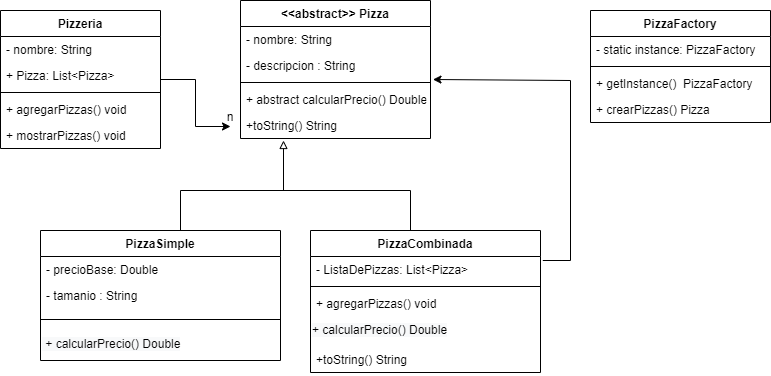

The diagram above was exported from draw.io. Its source (the exported page's mxGraphModel, read from the mxfile embedded in the PNG):
<mxGraphModel dx="456" dy="1593" grid="1" gridSize="10" guides="1" tooltips="1" connect="1" arrows="1" fold="1" page="1" pageScale="1" pageWidth="827" pageHeight="1169" math="0" shadow="0">
  <root>
    <mxCell id="0" />
    <mxCell id="1" parent="0" />
    <mxCell id="Znqv36M3fhhQ2G_EVRkw-1" value="&lt;&lt;abstract&gt;&gt; Pizza" style="swimlane;fontStyle=1;align=center;verticalAlign=top;childLayout=stackLayout;horizontal=1;startSize=26;horizontalStack=0;resizeParent=1;resizeParentMax=0;resizeLast=0;collapsible=1;marginBottom=0;" parent="1" vertex="1">
      <mxGeometry x="290" y="-40" width="190" height="138" as="geometry" />
    </mxCell>
    <mxCell id="Znqv36M3fhhQ2G_EVRkw-2" value="- nombre: String" style="text;strokeColor=none;fillColor=none;align=left;verticalAlign=top;spacingLeft=4;spacingRight=4;overflow=hidden;rotatable=0;points=[[0,0.5],[1,0.5]];portConstraint=eastwest;" parent="Znqv36M3fhhQ2G_EVRkw-1" vertex="1">
      <mxGeometry y="26" width="190" height="26" as="geometry" />
    </mxCell>
    <mxCell id="X8Tdh-LG20CwP0UpM8Di-1" value="- descripcion : String" style="text;strokeColor=none;fillColor=none;align=left;verticalAlign=top;spacingLeft=4;spacingRight=4;overflow=hidden;rotatable=0;points=[[0,0.5],[1,0.5]];portConstraint=eastwest;" parent="Znqv36M3fhhQ2G_EVRkw-1" vertex="1">
      <mxGeometry y="52" width="190" height="26" as="geometry" />
    </mxCell>
    <mxCell id="Znqv36M3fhhQ2G_EVRkw-3" value="" style="line;strokeWidth=1;fillColor=none;align=left;verticalAlign=middle;spacingTop=-1;spacingLeft=3;spacingRight=3;rotatable=0;labelPosition=right;points=[];portConstraint=eastwest;" parent="Znqv36M3fhhQ2G_EVRkw-1" vertex="1">
      <mxGeometry y="78" width="190" height="8" as="geometry" />
    </mxCell>
    <mxCell id="Znqv36M3fhhQ2G_EVRkw-4" value="+ abstract calcularPrecio() Double" style="text;strokeColor=none;fillColor=none;align=left;verticalAlign=top;spacingLeft=4;spacingRight=4;overflow=hidden;rotatable=0;points=[[0,0.5],[1,0.5]];portConstraint=eastwest;" parent="Znqv36M3fhhQ2G_EVRkw-1" vertex="1">
      <mxGeometry y="86" width="190" height="26" as="geometry" />
    </mxCell>
    <mxCell id="X8Tdh-LG20CwP0UpM8Di-18" value="+toString() String" style="text;strokeColor=none;fillColor=none;align=left;verticalAlign=top;spacingLeft=4;spacingRight=4;overflow=hidden;rotatable=0;points=[[0,0.5],[1,0.5]];portConstraint=eastwest;" parent="Znqv36M3fhhQ2G_EVRkw-1" vertex="1">
      <mxGeometry y="112" width="190" height="26" as="geometry" />
    </mxCell>
    <mxCell id="X8Tdh-LG20CwP0UpM8Di-9" style="edgeStyle=orthogonalEdgeStyle;rounded=0;orthogonalLoop=1;jettySize=auto;html=1;endArrow=block;endFill=0;" parent="1" source="Znqv36M3fhhQ2G_EVRkw-5" edge="1">
      <mxGeometry relative="1" as="geometry">
        <mxPoint x="333" y="100" as="targetPoint" />
        <Array as="points">
          <mxPoint x="230" y="150" />
          <mxPoint x="333" y="150" />
        </Array>
      </mxGeometry>
    </mxCell>
    <mxCell id="Znqv36M3fhhQ2G_EVRkw-5" value="PizzaSimple" style="swimlane;fontStyle=1;align=center;verticalAlign=top;childLayout=stackLayout;horizontal=1;startSize=26;horizontalStack=0;resizeParent=1;resizeParentMax=0;resizeLast=0;collapsible=1;marginBottom=0;" parent="1" vertex="1">
      <mxGeometry x="90" y="190" width="240" height="130" as="geometry" />
    </mxCell>
    <mxCell id="Znqv36M3fhhQ2G_EVRkw-6" value="- precioBase: Double" style="text;strokeColor=none;fillColor=none;align=left;verticalAlign=top;spacingLeft=4;spacingRight=4;overflow=hidden;rotatable=0;points=[[0,0.5],[1,0.5]];portConstraint=eastwest;" parent="Znqv36M3fhhQ2G_EVRkw-5" vertex="1">
      <mxGeometry y="26" width="240" height="26" as="geometry" />
    </mxCell>
    <mxCell id="X8Tdh-LG20CwP0UpM8Di-6" value="- tamanio : String" style="text;strokeColor=none;fillColor=none;align=left;verticalAlign=top;spacingLeft=4;spacingRight=4;overflow=hidden;rotatable=0;points=[[0,0.5],[1,0.5]];portConstraint=eastwest;" parent="Znqv36M3fhhQ2G_EVRkw-5" vertex="1">
      <mxGeometry y="52" width="240" height="26" as="geometry" />
    </mxCell>
    <mxCell id="Znqv36M3fhhQ2G_EVRkw-7" value="" style="line;strokeWidth=1;fillColor=none;align=left;verticalAlign=middle;spacingTop=-1;spacingLeft=3;spacingRight=3;rotatable=0;labelPosition=right;points=[];portConstraint=eastwest;" parent="Znqv36M3fhhQ2G_EVRkw-5" vertex="1">
      <mxGeometry y="78" width="240" height="22" as="geometry" />
    </mxCell>
    <mxCell id="LadDtfy1wmCNY1FztoJD-34" value="&lt;span style=&quot;color: rgb(0 , 0 , 0) ; font-family: &amp;#34;helvetica&amp;#34; ; font-size: 12px ; font-style: normal ; font-weight: 400 ; letter-spacing: normal ; text-align: left ; text-indent: 0px ; text-transform: none ; word-spacing: 0px ; background-color: rgb(248 , 249 , 250) ; display: inline ; float: none&quot;&gt;&amp;nbsp;+ calcularPrecio() Double&lt;/span&gt;" style="text;whiteSpace=wrap;html=1;" parent="Znqv36M3fhhQ2G_EVRkw-5" vertex="1">
      <mxGeometry y="100" width="240" height="30" as="geometry" />
    </mxCell>
    <mxCell id="X8Tdh-LG20CwP0UpM8Di-10" value="" style="edgeStyle=orthogonalEdgeStyle;rounded=0;orthogonalLoop=1;jettySize=auto;html=1;startArrow=none;startFill=0;endArrow=none;endFill=0;" parent="1" source="Znqv36M3fhhQ2G_EVRkw-9" edge="1">
      <mxGeometry relative="1" as="geometry">
        <mxPoint x="330" y="150" as="targetPoint" />
        <Array as="points">
          <mxPoint x="460" y="150" />
        </Array>
      </mxGeometry>
    </mxCell>
    <mxCell id="Znqv36M3fhhQ2G_EVRkw-9" value="PizzaCombinada" style="swimlane;fontStyle=1;align=center;verticalAlign=top;childLayout=stackLayout;horizontal=1;startSize=26;horizontalStack=0;resizeParent=1;resizeParentMax=0;resizeLast=0;collapsible=1;marginBottom=0;" parent="1" vertex="1">
      <mxGeometry x="360" y="190" width="230" height="142" as="geometry" />
    </mxCell>
    <mxCell id="Znqv36M3fhhQ2G_EVRkw-10" value="- ListaDePizzas: List&lt;Pizza&gt; " style="text;strokeColor=none;fillColor=none;align=left;verticalAlign=top;spacingLeft=4;spacingRight=4;overflow=hidden;rotatable=0;points=[[0,0.5],[1,0.5]];portConstraint=eastwest;" parent="Znqv36M3fhhQ2G_EVRkw-9" vertex="1">
      <mxGeometry y="26" width="230" height="26" as="geometry" />
    </mxCell>
    <mxCell id="Znqv36M3fhhQ2G_EVRkw-11" value="" style="line;strokeWidth=1;fillColor=none;align=left;verticalAlign=middle;spacingTop=-1;spacingLeft=3;spacingRight=3;rotatable=0;labelPosition=right;points=[];portConstraint=eastwest;" parent="Znqv36M3fhhQ2G_EVRkw-9" vertex="1">
      <mxGeometry y="52" width="230" height="8" as="geometry" />
    </mxCell>
    <mxCell id="Znqv36M3fhhQ2G_EVRkw-12" value="+ agregarPizzas() void" style="text;strokeColor=none;fillColor=none;align=left;verticalAlign=top;spacingLeft=4;spacingRight=4;overflow=hidden;rotatable=0;points=[[0,0.5],[1,0.5]];portConstraint=eastwest;" parent="Znqv36M3fhhQ2G_EVRkw-9" vertex="1">
      <mxGeometry y="60" width="230" height="26" as="geometry" />
    </mxCell>
    <mxCell id="LadDtfy1wmCNY1FztoJD-35" value="&lt;span style=&quot;color: rgb(0 , 0 , 0) ; font-family: &amp;#34;helvetica&amp;#34; ; font-size: 12px ; font-style: normal ; font-weight: 400 ; letter-spacing: normal ; text-align: left ; text-indent: 0px ; text-transform: none ; word-spacing: 0px ; background-color: rgb(248 , 249 , 250) ; display: inline ; float: none&quot;&gt;+ calcularPrecio() Double&lt;/span&gt;" style="text;whiteSpace=wrap;html=1;" parent="Znqv36M3fhhQ2G_EVRkw-9" vertex="1">
      <mxGeometry y="86" width="230" height="30" as="geometry" />
    </mxCell>
    <mxCell id="LssjUEtW6xwmyv2EwvOa-1" value="+toString() String" style="text;strokeColor=none;fillColor=none;align=left;verticalAlign=top;spacingLeft=4;spacingRight=4;overflow=hidden;rotatable=0;points=[[0,0.5],[1,0.5]];portConstraint=eastwest;" vertex="1" parent="Znqv36M3fhhQ2G_EVRkw-9">
      <mxGeometry y="116" width="230" height="26" as="geometry" />
    </mxCell>
    <mxCell id="X8Tdh-LG20CwP0UpM8Di-14" value="PizzaFactory" style="swimlane;fontStyle=1;align=center;verticalAlign=top;childLayout=stackLayout;horizontal=1;startSize=26;horizontalStack=0;resizeParent=1;resizeParentMax=0;resizeLast=0;collapsible=1;marginBottom=0;" parent="1" vertex="1">
      <mxGeometry x="640" y="-30" width="180" height="112" as="geometry" />
    </mxCell>
    <mxCell id="LadDtfy1wmCNY1FztoJD-32" value="- static instance: PizzaFactory" style="text;strokeColor=none;fillColor=none;align=left;verticalAlign=top;spacingLeft=4;spacingRight=4;overflow=hidden;rotatable=0;points=[[0,0.5],[1,0.5]];portConstraint=eastwest;" parent="X8Tdh-LG20CwP0UpM8Di-14" vertex="1">
      <mxGeometry y="26" width="180" height="26" as="geometry" />
    </mxCell>
    <mxCell id="X8Tdh-LG20CwP0UpM8Di-16" value="" style="line;strokeWidth=1;fillColor=none;align=left;verticalAlign=middle;spacingTop=-1;spacingLeft=3;spacingRight=3;rotatable=0;labelPosition=right;points=[];portConstraint=eastwest;" parent="X8Tdh-LG20CwP0UpM8Di-14" vertex="1">
      <mxGeometry y="52" width="180" height="8" as="geometry" />
    </mxCell>
    <mxCell id="X8Tdh-LG20CwP0UpM8Di-17" value="+ getInstance()  PizzaFactory" style="text;strokeColor=none;fillColor=none;align=left;verticalAlign=top;spacingLeft=4;spacingRight=4;overflow=hidden;rotatable=0;points=[[0,0.5],[1,0.5]];portConstraint=eastwest;" parent="X8Tdh-LG20CwP0UpM8Di-14" vertex="1">
      <mxGeometry y="60" width="180" height="26" as="geometry" />
    </mxCell>
    <mxCell id="LadDtfy1wmCNY1FztoJD-33" value="+ crearPizzas() Pizza" style="text;strokeColor=none;fillColor=none;align=left;verticalAlign=top;spacingLeft=4;spacingRight=4;overflow=hidden;rotatable=0;points=[[0,0.5],[1,0.5]];portConstraint=eastwest;" parent="X8Tdh-LG20CwP0UpM8Di-14" vertex="1">
      <mxGeometry y="86" width="180" height="26" as="geometry" />
    </mxCell>
    <mxCell id="X8Tdh-LG20CwP0UpM8Di-27" style="edgeStyle=orthogonalEdgeStyle;rounded=0;orthogonalLoop=1;jettySize=auto;html=1;startArrow=none;startFill=0;endArrow=classic;endFill=1;" parent="1" source="X8Tdh-LG20CwP0UpM8Di-20" edge="1">
      <mxGeometry relative="1" as="geometry">
        <mxPoint x="280" y="85.99999999999977" as="targetPoint" />
      </mxGeometry>
    </mxCell>
    <mxCell id="X8Tdh-LG20CwP0UpM8Di-20" value="Pizzeria" style="swimlane;fontStyle=1;align=center;verticalAlign=top;childLayout=stackLayout;horizontal=1;startSize=26;horizontalStack=0;resizeParent=1;resizeParentMax=0;resizeLast=0;collapsible=1;marginBottom=0;" parent="1" vertex="1">
      <mxGeometry x="50" y="-30" width="160" height="138" as="geometry" />
    </mxCell>
    <mxCell id="X8Tdh-LG20CwP0UpM8Di-26" value="- nombre: String" style="text;strokeColor=none;fillColor=none;align=left;verticalAlign=top;spacingLeft=4;spacingRight=4;overflow=hidden;rotatable=0;points=[[0,0.5],[1,0.5]];portConstraint=eastwest;" parent="X8Tdh-LG20CwP0UpM8Di-20" vertex="1">
      <mxGeometry y="26" width="160" height="26" as="geometry" />
    </mxCell>
    <mxCell id="X8Tdh-LG20CwP0UpM8Di-21" value="+ Pizza: List&lt;Pizza&gt; " style="text;strokeColor=none;fillColor=none;align=left;verticalAlign=top;spacingLeft=4;spacingRight=4;overflow=hidden;rotatable=0;points=[[0,0.5],[1,0.5]];portConstraint=eastwest;" parent="X8Tdh-LG20CwP0UpM8Di-20" vertex="1">
      <mxGeometry y="52" width="160" height="26" as="geometry" />
    </mxCell>
    <mxCell id="X8Tdh-LG20CwP0UpM8Di-22" value="" style="line;strokeWidth=1;fillColor=none;align=left;verticalAlign=middle;spacingTop=-1;spacingLeft=3;spacingRight=3;rotatable=0;labelPosition=right;points=[];portConstraint=eastwest;" parent="X8Tdh-LG20CwP0UpM8Di-20" vertex="1">
      <mxGeometry y="78" width="160" height="8" as="geometry" />
    </mxCell>
    <mxCell id="X8Tdh-LG20CwP0UpM8Di-29" value="+ agregarPizzas() void" style="text;strokeColor=none;fillColor=none;align=left;verticalAlign=top;spacingLeft=4;spacingRight=4;overflow=hidden;rotatable=0;points=[[0,0.5],[1,0.5]];portConstraint=eastwest;" parent="X8Tdh-LG20CwP0UpM8Di-20" vertex="1">
      <mxGeometry y="86" width="160" height="26" as="geometry" />
    </mxCell>
    <mxCell id="X8Tdh-LG20CwP0UpM8Di-30" value="+ mostrarPizzas() void" style="text;strokeColor=none;fillColor=none;align=left;verticalAlign=top;spacingLeft=4;spacingRight=4;overflow=hidden;rotatable=0;points=[[0,0.5],[1,0.5]];portConstraint=eastwest;" parent="X8Tdh-LG20CwP0UpM8Di-20" vertex="1">
      <mxGeometry y="112" width="160" height="26" as="geometry" />
    </mxCell>
    <mxCell id="X8Tdh-LG20CwP0UpM8Di-25" value="n" style="text;html=1;strokeColor=none;fillColor=none;align=center;verticalAlign=middle;whiteSpace=wrap;rounded=0;" parent="1" vertex="1">
      <mxGeometry x="250" y="70" width="60" height="14" as="geometry" />
    </mxCell>
    <mxCell id="LadDtfy1wmCNY1FztoJD-31" style="edgeStyle=orthogonalEdgeStyle;rounded=0;orthogonalLoop=1;jettySize=auto;html=1;startArrow=none;startFill=0;endArrow=classic;endFill=1;entryX=1.013;entryY=0.125;entryDx=0;entryDy=0;entryPerimeter=0;exitX=1.01;exitY=0.154;exitDx=0;exitDy=0;exitPerimeter=0;" parent="1" source="Znqv36M3fhhQ2G_EVRkw-10" target="Znqv36M3fhhQ2G_EVRkw-3" edge="1">
      <mxGeometry relative="1" as="geometry">
        <mxPoint x="690" y="206.99999999999977" as="targetPoint" />
        <mxPoint x="620" y="160" as="sourcePoint" />
        <Array as="points">
          <mxPoint x="620" y="220" />
          <mxPoint x="620" y="40" />
        </Array>
      </mxGeometry>
    </mxCell>
  </root>
</mxGraphModel>